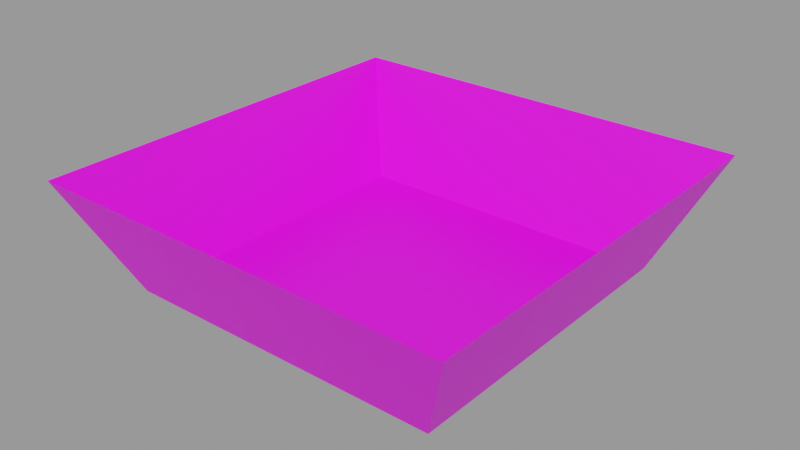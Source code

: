 # Source: PlayArea.blend  (saved by Blender 4.0.36; exported with 4.5.12 LTS)
import bpy
from mathutils import Matrix  # noqa: F401  (used for matrix-valued properties, if any)

bpy.ops.wm.read_factory_settings(use_empty=True)
scene = bpy.context.scene
scene.name = 'MainScene'

# ---- collections
col_collection = bpy.data.collections.new('Collection'); scene.collection.children.link(col_collection)

# ---- images (referenced by path relative to the original .blend; pixels are not part of the script)
import os
ASSET_DIR = os.environ.get("B2B_ASSET_DIR", "")  # directory of the original .blend (textures are referenced by path, not embedded)
HERE = os.path.dirname(os.path.abspath(__file__))  # packed textures are extracted next to this script under _unpacked/

def load_image(name, relpath, width, height, colorspace="sRGB"):
    """Load a texture the original file referenced (path relative to the .blend, or extracted next to this script)."""
    p = next((c for c in (os.path.join(HERE, relpath), os.path.join(ASSET_DIR, relpath)) if relpath and os.path.exists(c)), "")
    if p:
        img = bpy.data.images.load(p, check_existing=True)
        img.name = name
    else:  # same state as the original file: an image datablock whose file is absent (Cycles renders it pink)
        img = bpy.data.images.new(name, width, height)
        img.source = "FILE"
        img.filepath = "//" + (relpath or name)
    img.colorspace_settings.name = colorspace
    return img
img_color_swatch_png_001 = load_image('color_swatch.png.001', 'color_swatch.png', 1024, 1024, 'sRGB')

# ---- materials (node trees are filled in below, after node groups)
mat_color_mat = bpy.data.materials.new('color_mat')
mat_color_mat.use_transparent_shadow = False

# ---- material node trees
mat_color_mat.use_nodes = True; mat_color_mat.node_tree.nodes.clear()
_N = mat_color_mat.node_tree.nodes; _L = mat_color_mat.node_tree.links
n0 = _N.new('ShaderNodeBsdfPrincipled'); n0.name = 'Principled BSDF'; n0.location = (10, 300)
n0.inputs[3].default_value = 1.45
n1 = _N.new('ShaderNodeOutputMaterial'); n1.name = 'Material Output'; n1.location = (300, 300)
n2 = _N.new('ShaderNodeTexImage'); n2.name = 'Image Texture'; n2.location = (-280, 280)
n2.image = img_color_swatch_png_001
_L.new(n0.outputs[0], n1.inputs[0])
_L.new(n2.outputs[0], n0.inputs[0])
n1.is_active_output = True

# ---- meshes
me_cube = bpy.data.meshes.new('Cube')
me_cube.from_pydata([(20.0, 20.0, -1.0), (26.32, 26.32, 12.89), (20.0, -20.0, -1.0), (26.32, -26.32, 12.89), (-20.0, 20.0, -1.0), (-26.32, 26.32, 12.89), (-20.0, -20.0, -1.0), (-26.32, -26.32, 12.89)], [], [(0, 4, 6, 2), (3, 2, 6, 7), (7, 6, 4, 5), (1, 0, 2, 3), (5, 4, 0, 1)])
_uv = me_cube.uv_layers.new(name='UVMap')
_uv.uv.foreach_set('vector', [0.4662, 0.1454, 0.4662, 0.1454, 0.4662, 0.1454, 0.4662, 0.1454, 0.234, 0.6438, 0.2281, 0.6497, 0.1908, 0.6497, 0.1849, 0.6438, 0.1849, 0.6438, 0.1908, 0.6497, 0.1908, 0.687, 0.1849, 0.6929, 0.234, 0.6929, 0.2281, 0.687, 0.2281, 0.6497, 0.234, 0.6438, 0.1849, 0.6929, 0.1908, 0.687, 0.2281, 0.687, 0.234, 0.6929])
me_cube.materials.append(mat_color_mat)
me_cube.use_mirror_vertex_groups = False
me_cube.update()

# ---- objects
ob_playarea_col = bpy.data.objects.new('playarea-col', me_cube)

# ---- transforms, parenting, visibility, modifiers, constraints
ob_playarea_col.location = (0.0, 0.0, 0.0)
ob_playarea_col.lock_rotations_4d = False
ob_playarea_col.empty_display_type = 'ARROWS'
ob_playarea_col.lineart.crease_threshold = 0.0

# ---- collection membership
col_collection.objects.link(ob_playarea_col)

# ---- scene / render settings (as saved in the file)
scene.frame_start = 1; scene.frame_end = 200; scene.frame_set(0)
scene.render.engine = 'BLENDER_EEVEE_NEXT'
scene.render.image_settings.exr_codec = 'NONE'
scene.render.film_transparent = True
scene.render.simplify_subdivision_render = 0
scene.render.simplify_child_particles_render = 0.0
scene.cycles.sampling_pattern = 'TABULATED_SOBOL'
scene.cycles.use_light_tree = False
scene.eevee.taa_render_samples = 32
scene.eevee.use_gtao = True
scene.eevee.gtao_quality = 1.0
scene.eevee.gtao_distance = 0.8
scene.eevee.fast_gi_quality = 1.0
scene.eevee.use_raytracing = True
scene.view_settings.look = 'Medium Contrast'
scene.view_settings.view_transform = 'Filmic'
bpy.context.view_layer.update()

# ---- added for rendering (the .blend has no active camera and no usable light): camera, sun + grey world if the file has none
cam_auto = bpy.data.cameras.new('AutoCamera')
cam_auto.lens = 50.0
cam_auto.sensor_width = 36.0
cam_auto.clip_end = 1229.76
ob_auto_camera = bpy.data.objects.new('AutoCamera', cam_auto)
scene.collection.objects.link(ob_auto_camera)
ob_auto_camera.location = (70.0724, -84.0868, 62.0025)
ob_auto_camera.rotation_euler = (1.09748, -7.21219e-08, 0.694738)
scene.camera = ob_auto_camera
light_auto_sun = bpy.data.lights.new('AutoSun', 'SUN')
light_auto_sun.energy = 3.0
light_auto_sun.angle = 0.0523599
ob_auto_sun = bpy.data.objects.new('AutoSun', light_auto_sun)
scene.collection.objects.link(ob_auto_sun)
ob_auto_sun.rotation_euler = (0.872665, 0.174533, 0.523599)
if scene.world is None:
    world_auto = bpy.data.worlds.new('AutoWorld')
    world_auto.color = (0.3, 0.3, 0.3)
    scene.world = world_auto
bpy.context.view_layer.update()
